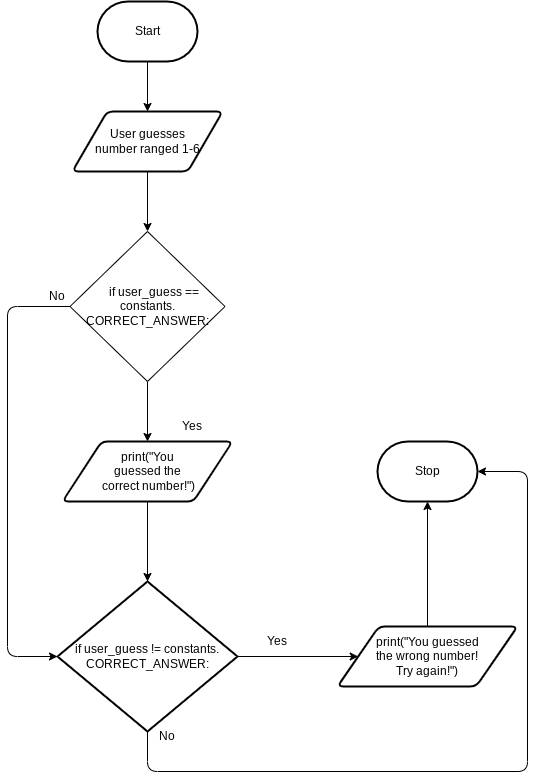

The diagram above was exported from draw.io. Its source (the exported page's mxGraphModel, read from the mxfile embedded in the PNG):
<mxGraphModel dx="834" dy="298" grid="1" gridSize="10" guides="1" tooltips="1" connect="1" arrows="1" fold="1" page="1" pageScale="1" pageWidth="827" pageHeight="1169" math="0" shadow="0">
  <root>
    <mxCell id="0" />
    <mxCell id="1" parent="0" />
    <mxCell id="4" style="edgeStyle=none;html=1;entryX=0.5;entryY=0;entryDx=0;entryDy=0;" parent="1" source="2" target="3" edge="1">
      <mxGeometry relative="1" as="geometry" />
    </mxCell>
    <mxCell id="2" value="Start" style="strokeWidth=2;html=1;shape=mxgraph.flowchart.terminator;whiteSpace=wrap;" parent="1" vertex="1">
      <mxGeometry x="170" y="40" width="100" height="60" as="geometry" />
    </mxCell>
    <mxCell id="6" style="edgeStyle=none;html=1;entryX=0.5;entryY=0;entryDx=0;entryDy=0;" edge="1" parent="1" source="3" target="5">
      <mxGeometry relative="1" as="geometry" />
    </mxCell>
    <mxCell id="3" value="User guesses &lt;br&gt;number ranged 1-6" style="shape=parallelogram;html=1;strokeWidth=2;perimeter=parallelogramPerimeter;whiteSpace=wrap;rounded=1;arcSize=12;size=0.23;" parent="1" vertex="1">
      <mxGeometry x="145" y="150" width="150" height="60" as="geometry" />
    </mxCell>
    <mxCell id="8" style="edgeStyle=none;html=1;entryX=0.5;entryY=0;entryDx=0;entryDy=0;" edge="1" parent="1" source="5" target="7">
      <mxGeometry relative="1" as="geometry" />
    </mxCell>
    <mxCell id="13" style="edgeStyle=none;html=1;entryX=0;entryY=0.5;entryDx=0;entryDy=0;entryPerimeter=0;" edge="1" parent="1" source="5" target="12">
      <mxGeometry relative="1" as="geometry">
        <Array as="points">
          <mxPoint x="80" y="345" />
          <mxPoint x="80" y="695" />
        </Array>
      </mxGeometry>
    </mxCell>
    <mxCell id="5" value="&amp;nbsp; &amp;nbsp; if user_guess == constants.&lt;br&gt;CORRECT_ANSWER:" style="rhombus;whiteSpace=wrap;html=1;" parent="1" vertex="1">
      <mxGeometry x="142.5" y="270" width="155" height="150" as="geometry" />
    </mxCell>
    <mxCell id="14" style="edgeStyle=none;html=1;entryX=0.5;entryY=0;entryDx=0;entryDy=0;entryPerimeter=0;" edge="1" parent="1" source="7" target="12">
      <mxGeometry relative="1" as="geometry" />
    </mxCell>
    <mxCell id="7" value="print(&quot;You &lt;br&gt;guessed the&lt;br&gt;&amp;nbsp;correct number!&quot;)" style="shape=parallelogram;html=1;strokeWidth=2;perimeter=parallelogramPerimeter;whiteSpace=wrap;rounded=1;arcSize=12;size=0.23;" vertex="1" parent="1">
      <mxGeometry x="135" y="480" width="170" height="60" as="geometry" />
    </mxCell>
    <mxCell id="18" style="edgeStyle=none;html=1;entryX=0.5;entryY=1;entryDx=0;entryDy=0;entryPerimeter=0;" edge="1" parent="1" source="9" target="17">
      <mxGeometry relative="1" as="geometry" />
    </mxCell>
    <mxCell id="9" value="print(&quot;You guessed &lt;br&gt;the wrong number! &lt;br&gt;Try again!&quot;)" style="shape=parallelogram;html=1;strokeWidth=2;perimeter=parallelogramPerimeter;whiteSpace=wrap;rounded=1;arcSize=12;size=0.23;" vertex="1" parent="1">
      <mxGeometry x="410" y="665" width="180" height="60" as="geometry" />
    </mxCell>
    <mxCell id="11" value="No" style="text;html=1;strokeColor=none;fillColor=none;align=center;verticalAlign=middle;whiteSpace=wrap;rounded=0;" vertex="1" parent="1">
      <mxGeometry x="100" y="320" width="60" height="30" as="geometry" />
    </mxCell>
    <mxCell id="15" style="edgeStyle=none;html=1;entryX=0;entryY=0.5;entryDx=0;entryDy=0;" edge="1" parent="1" source="12" target="9">
      <mxGeometry relative="1" as="geometry" />
    </mxCell>
    <mxCell id="20" style="edgeStyle=none;html=1;entryX=1;entryY=0.5;entryDx=0;entryDy=0;entryPerimeter=0;" edge="1" parent="1" source="12" target="17">
      <mxGeometry relative="1" as="geometry">
        <Array as="points">
          <mxPoint x="220" y="810" />
          <mxPoint x="600" y="810" />
          <mxPoint x="600" y="510" />
        </Array>
      </mxGeometry>
    </mxCell>
    <mxCell id="12" value="if user_guess != constants.&lt;br&gt;CORRECT_ANSWER:" style="strokeWidth=2;html=1;shape=mxgraph.flowchart.decision;whiteSpace=wrap;" vertex="1" parent="1">
      <mxGeometry x="130" y="620" width="180" height="150" as="geometry" />
    </mxCell>
    <mxCell id="17" value="Stop" style="strokeWidth=2;html=1;shape=mxgraph.flowchart.terminator;whiteSpace=wrap;" vertex="1" parent="1">
      <mxGeometry x="450" y="480" width="100" height="60" as="geometry" />
    </mxCell>
    <mxCell id="19" value="Yes" style="text;html=1;strokeColor=none;fillColor=none;align=center;verticalAlign=middle;whiteSpace=wrap;rounded=0;" vertex="1" parent="1">
      <mxGeometry x="235" y="450" width="60" height="30" as="geometry" />
    </mxCell>
    <mxCell id="21" value="Yes" style="text;html=1;strokeColor=none;fillColor=none;align=center;verticalAlign=middle;whiteSpace=wrap;rounded=0;" vertex="1" parent="1">
      <mxGeometry x="320" y="665" width="60" height="30" as="geometry" />
    </mxCell>
    <mxCell id="22" value="No" style="text;html=1;strokeColor=none;fillColor=none;align=center;verticalAlign=middle;whiteSpace=wrap;rounded=0;" vertex="1" parent="1">
      <mxGeometry x="210" y="760" width="60" height="30" as="geometry" />
    </mxCell>
  </root>
</mxGraphModel>